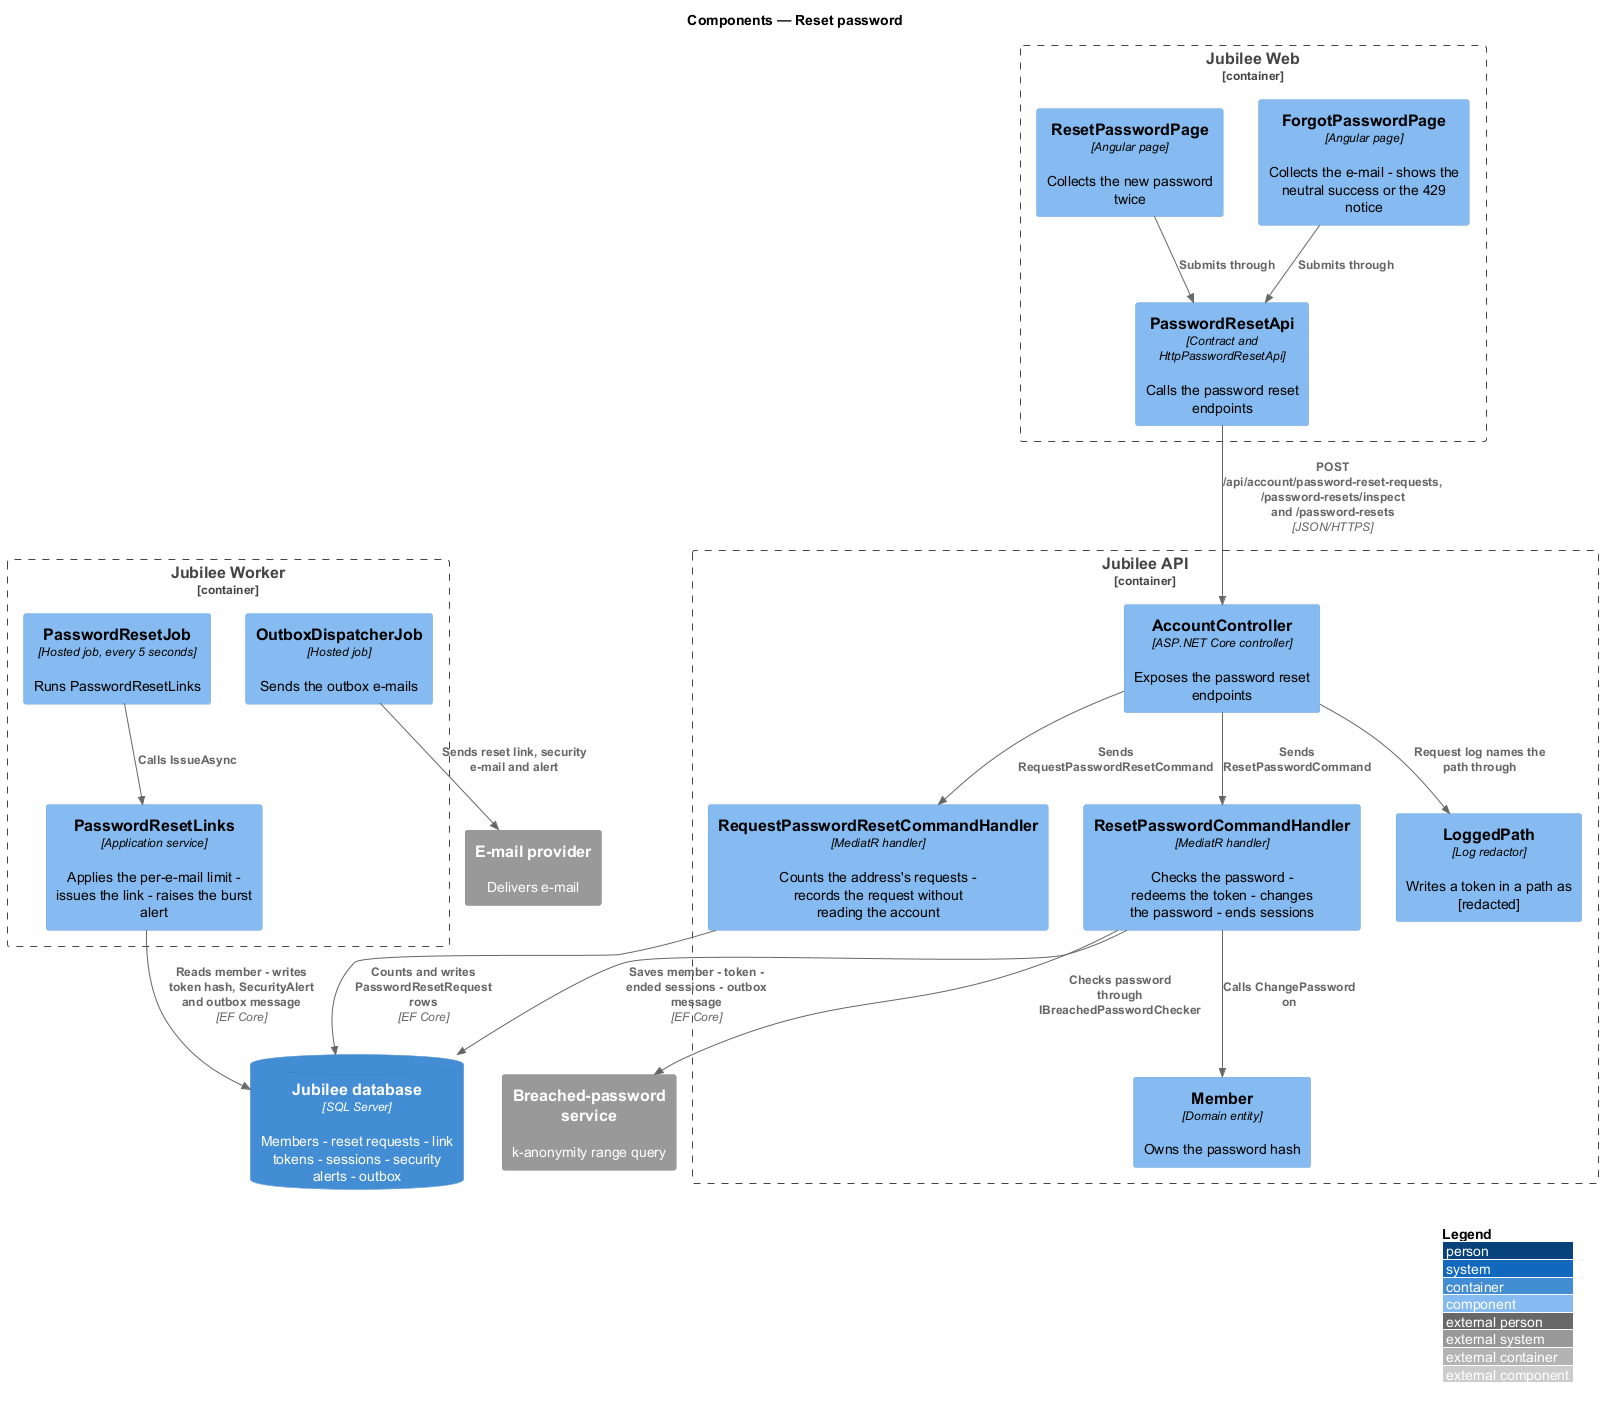

The diagram above was rendered by PlantUML. Its source (embedded in the PNG):
@startuml
!include <C4/C4_Component>
LAYOUT_WITH_LEGEND()
title Components — Reset password

Container_Boundary(web, "Jubilee Web") {
  Component(forgot, "ForgotPasswordPage", "Angular page", "Collects the e-mail - shows the neutral success or the 429 notice")
  Component(reset, "ResetPasswordPage", "Angular page", "Collects the new password twice")
  Component(client, "PasswordResetApi", "Contract and HttpPasswordResetApi", "Calls the password reset endpoints")
}
Container_Boundary(api, "Jubilee API") {
  Component(ctrl, "AccountController", "ASP.NET Core controller", "Exposes the password reset endpoints")
  Component(request, "RequestPasswordResetCommandHandler", "MediatR handler", "Counts the address's requests - records the request without reading the account")
  Component(apply, "ResetPasswordCommandHandler", "MediatR handler", "Checks the password - redeems the token - changes the password - ends sessions")
  Component(member, "Member", "Domain entity", "Owns the password hash")
  Component(logged, "LoggedPath", "Log redactor", "Writes a token in a path as [redacted]")
}
Container_Boundary(worker, "Jubilee Worker") {
  Component(job, "PasswordResetJob", "Hosted job, every 5 seconds", "Runs PasswordResetLinks")
  Component(links, "PasswordResetLinks", "Application service", "Applies the per-e-mail limit - issues the link - raises the burst alert")
  Component(outbox, "OutboxDispatcherJob", "Hosted job", "Sends the outbox e-mails")
}
ContainerDb(db, "Jubilee database", "SQL Server", "Members - reset requests - link tokens - sessions - security alerts - outbox")
System_Ext(email, "E-mail provider", "Delivers e-mail")
System_Ext(breach, "Breached-password service", "k-anonymity range query")

Rel(forgot, client, "Submits through")
Rel(reset, client, "Submits through")
Rel(client, ctrl, "POST /api/account/password-reset-requests, /password-resets/inspect and /password-resets", "JSON/HTTPS")
Rel(ctrl, request, "Sends RequestPasswordResetCommand")
Rel(ctrl, apply, "Sends ResetPasswordCommand")
Rel(ctrl, logged, "Request log names the path through")
Rel(apply, breach, "Checks password through IBreachedPasswordChecker")
Rel(request, db, "Counts and writes PasswordResetRequest rows", "EF Core")
Rel(apply, member, "Calls ChangePassword on")
Rel(apply, db, "Saves member - token - ended sessions - outbox message", "EF Core")
Rel(job, links, "Calls IssueAsync")
Rel(links, db, "Reads member - writes token hash, SecurityAlert and outbox message", "EF Core")
Rel(outbox, email, "Sends reset link, security e-mail and alert")
@enduml